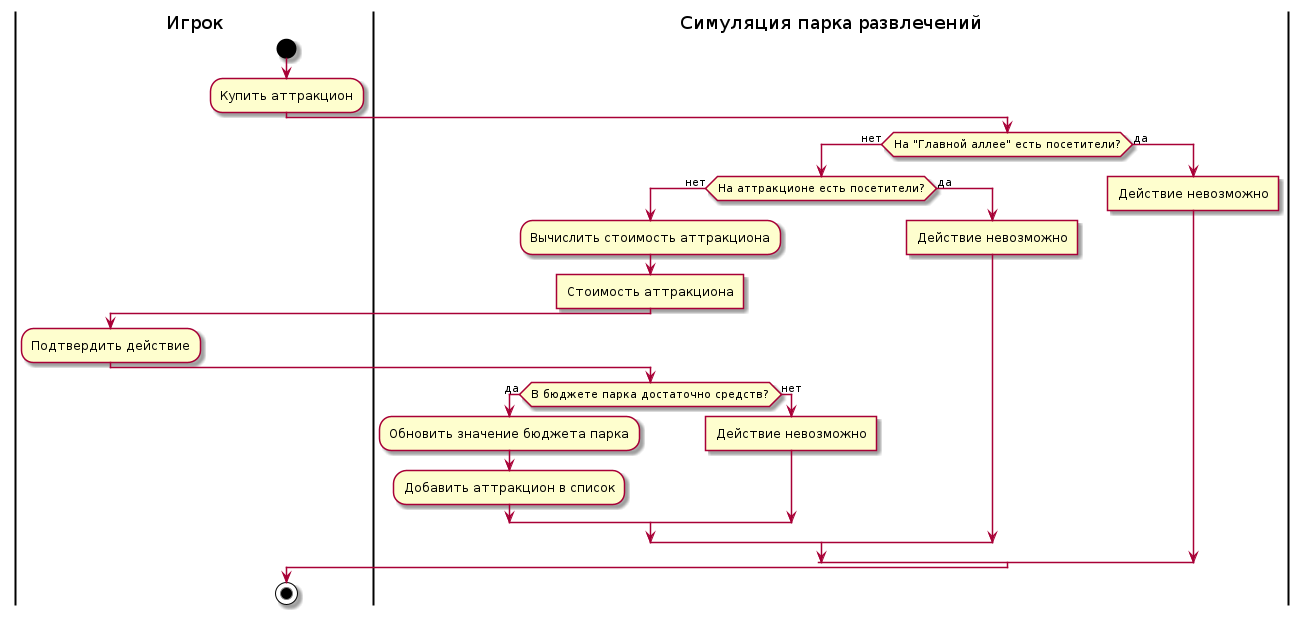

The diagram above was rendered by PlantUML. Its source (embedded in the PNG):
@startuml buy-attraction-activity-diagram
skinparam ConditionEndStyle hline
|Игрок|
start
:Купить аттракцион;
|Симуляция парка развлечений|
if (На "Главной аллее" есть посетители?) then (нет)
if (На аттракционе есть посетители?) then (нет)
:Вычислить стоимость аттракциона;
:Стоимость аттракциона] 
|Игрок|
:Подтвердить действие;
|Симуляция парка развлечений|
if (В бюджете парка достаточно средств?) then (да)
:Обновить значение бюджета парка;
:Добавить аттракцион в список;
else (нет)
:Действие невозможно]
endif
else (да)
:Действие невозможно]
endif
else (да)
:Действие невозможно]
|Игрок|
endif
stop
@enduml